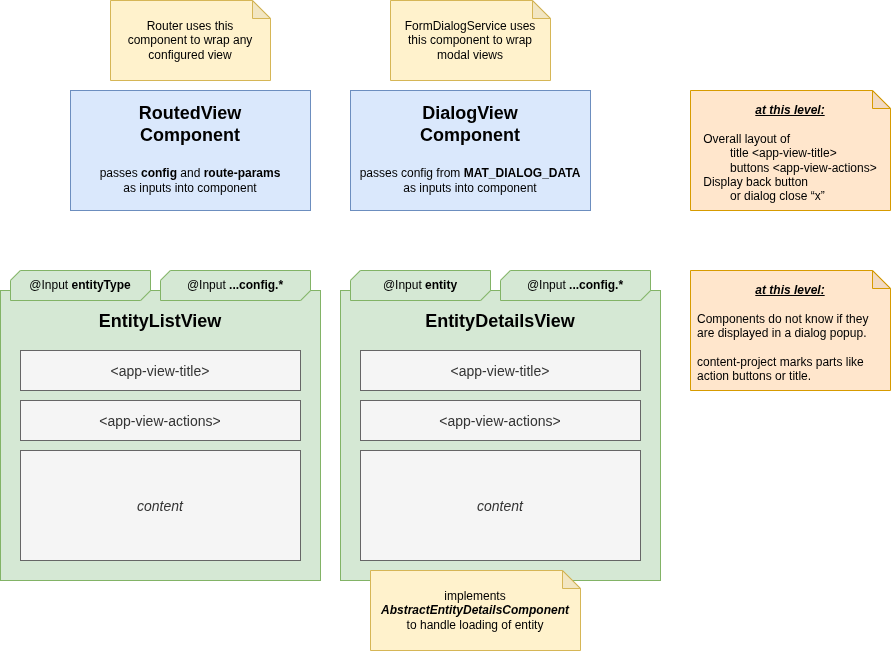

The diagram above was exported from draw.io. Its source (the exported page's mxGraphModel, read from the mxfile embedded in the PNG):
<mxGraphModel dx="1426" dy="945" grid="1" gridSize="10" guides="1" tooltips="1" connect="1" arrows="1" fold="1" page="1" pageScale="1" pageWidth="850" pageHeight="1100" math="0" shadow="0">
  <root>
    <mxCell id="0" />
    <mxCell id="1" parent="0" />
    <mxCell id="c-2YBUSVQQcfrMV4ceAr-3" value="" style="group;fillColor=#dae8fc;strokeColor=#6c8ebf;container=0;" vertex="1" connectable="0" parent="1">
      <mxGeometry x="80" y="120" width="240" height="120" as="geometry" />
    </mxCell>
    <mxCell id="c-2YBUSVQQcfrMV4ceAr-4" value="&lt;div&gt;Router uses this component to wrap any configured view&lt;/div&gt;" style="shape=note;whiteSpace=wrap;html=1;backgroundOutline=1;darkOpacity=0.05;size=18;spacing=8;fillColor=#fff2cc;strokeColor=#d6b656;" vertex="1" parent="1">
      <mxGeometry x="120" y="30" width="160" height="80" as="geometry" />
    </mxCell>
    <mxCell id="c-2YBUSVQQcfrMV4ceAr-1" value="RoutedView&lt;div&gt;Component&lt;/div&gt;" style="rounded=0;whiteSpace=wrap;html=1;fillColor=#dae8fc;strokeColor=#6c8ebf;verticalAlign=top;fontSize=18;fontStyle=1;spacing=8;" vertex="1" parent="1">
      <mxGeometry x="80" y="120" width="240" height="120" as="geometry" />
    </mxCell>
    <mxCell id="c-2YBUSVQQcfrMV4ceAr-2" value="&lt;div&gt;passes &lt;b&gt;config&lt;/b&gt; and &lt;b&gt;route-params&lt;/b&gt;&lt;/div&gt;&lt;div&gt;as inputs into component&lt;/div&gt;" style="text;html=1;align=center;verticalAlign=middle;whiteSpace=wrap;rounded=0;" vertex="1" parent="1">
      <mxGeometry x="80" y="180" width="240" height="60" as="geometry" />
    </mxCell>
    <mxCell id="c-2YBUSVQQcfrMV4ceAr-5" value="DialogView&lt;div&gt;Component&lt;/div&gt;" style="rounded=0;whiteSpace=wrap;html=1;fillColor=#dae8fc;strokeColor=#6c8ebf;verticalAlign=top;fontSize=18;fontStyle=1;spacing=8;" vertex="1" parent="1">
      <mxGeometry x="360" y="120" width="240" height="120" as="geometry" />
    </mxCell>
    <mxCell id="c-2YBUSVQQcfrMV4ceAr-6" value="&lt;div&gt;FormDialogService uses this component to wrap modal views&lt;/div&gt;" style="shape=note;whiteSpace=wrap;html=1;backgroundOutline=1;darkOpacity=0.05;size=18;spacing=8;fillColor=#fff2cc;strokeColor=#d6b656;" vertex="1" parent="1">
      <mxGeometry x="400" y="30" width="160" height="80" as="geometry" />
    </mxCell>
    <mxCell id="c-2YBUSVQQcfrMV4ceAr-7" value="&lt;div&gt;passes config from &lt;b&gt;MAT_DIALOG_DATA&lt;/b&gt;&lt;/div&gt;&lt;div&gt;as inputs into component&lt;/div&gt;" style="text;html=1;align=center;verticalAlign=middle;whiteSpace=wrap;rounded=0;" vertex="1" parent="1">
      <mxGeometry x="360" y="180" width="240" height="60" as="geometry" />
    </mxCell>
    <mxCell id="c-2YBUSVQQcfrMV4ceAr-8" value="&lt;div&gt;&lt;b&gt;&lt;u&gt;&lt;i&gt;at this level:&lt;/i&gt;&lt;/u&gt;&lt;/b&gt;&lt;/div&gt;&lt;div&gt;&lt;br&gt;&lt;/div&gt;&lt;div&gt;&lt;div style=&quot;text-align: left;&quot;&gt;Overall layout of&amp;nbsp;&lt;/div&gt;&lt;div style=&quot;text-align: left;&quot;&gt;&lt;span style=&quot;white-space: pre;&quot;&gt;&#09;&lt;/span&gt;title &amp;lt;app-view-title&amp;gt;&lt;/div&gt;&lt;div style=&quot;text-align: left;&quot;&gt;&lt;span style=&quot;white-space: pre;&quot;&gt;&#09;&lt;/span&gt;buttons &amp;lt;app-view-actions&amp;gt;&lt;/div&gt;&lt;div style=&quot;text-align: left;&quot;&gt;Display back button&lt;/div&gt;&lt;div style=&quot;text-align: left;&quot;&gt;&lt;span style=&quot;white-space: pre;&quot;&gt;&#09;&lt;/span&gt;or dialog close “x”&lt;/div&gt;&lt;/div&gt;" style="shape=note;whiteSpace=wrap;html=1;backgroundOutline=1;darkOpacity=0.05;size=18;spacing=8;fillColor=#ffe6cc;strokeColor=#d79b00;verticalAlign=top;" vertex="1" parent="1">
      <mxGeometry x="700" y="120" width="200" height="120" as="geometry" />
    </mxCell>
    <mxCell id="c-2YBUSVQQcfrMV4ceAr-15" value="" style="group" vertex="1" connectable="0" parent="1">
      <mxGeometry x="10" y="300" width="320" height="310" as="geometry" />
    </mxCell>
    <mxCell id="c-2YBUSVQQcfrMV4ceAr-9" value="EntityListView" style="rounded=0;whiteSpace=wrap;html=1;fillColor=#d5e8d4;strokeColor=#82b366;verticalAlign=top;fontSize=18;fontStyle=1;spacing=8;spacingTop=8;" vertex="1" parent="c-2YBUSVQQcfrMV4ceAr-15">
      <mxGeometry y="20" width="320" height="290" as="geometry" />
    </mxCell>
    <mxCell id="c-2YBUSVQQcfrMV4ceAr-10" value="&lt;div&gt;@Input &lt;b&gt;entityType&lt;/b&gt;&lt;/div&gt;" style="verticalLabelPosition=middle;verticalAlign=middle;html=1;shape=mxgraph.basic.diag_snip_rect;dx=4.93;whiteSpace=wrap;labelPosition=center;align=center;fillColor=#d5e8d4;strokeColor=#82b366;" vertex="1" parent="c-2YBUSVQQcfrMV4ceAr-15">
      <mxGeometry x="10" width="140" height="30" as="geometry" />
    </mxCell>
    <mxCell id="c-2YBUSVQQcfrMV4ceAr-11" value="&lt;div&gt;@Input &lt;b&gt;...config.*&lt;/b&gt;&lt;/div&gt;" style="verticalLabelPosition=middle;verticalAlign=middle;html=1;shape=mxgraph.basic.diag_snip_rect;dx=4.93;whiteSpace=wrap;labelPosition=center;align=center;fillColor=#d5e8d4;strokeColor=#82b366;" vertex="1" parent="c-2YBUSVQQcfrMV4ceAr-15">
      <mxGeometry x="160" width="150" height="30" as="geometry" />
    </mxCell>
    <mxCell id="c-2YBUSVQQcfrMV4ceAr-12" value="&lt;span style=&quot;font-size: 14px; font-weight: 400;&quot;&gt;&amp;lt;app-view-title&amp;gt;&lt;/span&gt;" style="rounded=0;whiteSpace=wrap;html=1;verticalAlign=middle;fontSize=18;fontStyle=1;spacing=8;fillColor=#f5f5f5;fontColor=#333333;strokeColor=#666666;" vertex="1" parent="c-2YBUSVQQcfrMV4ceAr-15">
      <mxGeometry x="20" y="80" width="280" height="40" as="geometry" />
    </mxCell>
    <mxCell id="c-2YBUSVQQcfrMV4ceAr-13" value="&lt;span style=&quot;font-size: 14px; font-weight: 400;&quot;&gt;&amp;lt;app-view-actions&amp;gt;&lt;/span&gt;" style="rounded=0;whiteSpace=wrap;html=1;verticalAlign=middle;fontSize=18;fontStyle=1;spacing=8;fillColor=#f5f5f5;fontColor=#333333;strokeColor=#666666;" vertex="1" parent="c-2YBUSVQQcfrMV4ceAr-15">
      <mxGeometry x="20" y="130" width="280" height="40" as="geometry" />
    </mxCell>
    <mxCell id="c-2YBUSVQQcfrMV4ceAr-14" value="&lt;span style=&quot;font-size: 14px; font-weight: 400;&quot;&gt;&lt;i&gt;content&lt;/i&gt;&lt;/span&gt;" style="rounded=0;whiteSpace=wrap;html=1;verticalAlign=middle;fontSize=18;fontStyle=1;spacing=8;fillColor=#f5f5f5;fontColor=#333333;strokeColor=#666666;" vertex="1" parent="c-2YBUSVQQcfrMV4ceAr-15">
      <mxGeometry x="20" y="180" width="280" height="110" as="geometry" />
    </mxCell>
    <mxCell id="c-2YBUSVQQcfrMV4ceAr-16" value="" style="group" vertex="1" connectable="0" parent="1">
      <mxGeometry x="350" y="300" width="320" height="380" as="geometry" />
    </mxCell>
    <mxCell id="c-2YBUSVQQcfrMV4ceAr-17" value="EntityDetailsView" style="rounded=0;whiteSpace=wrap;html=1;fillColor=#d5e8d4;strokeColor=#82b366;verticalAlign=top;fontSize=18;fontStyle=1;spacing=8;spacingTop=8;" vertex="1" parent="c-2YBUSVQQcfrMV4ceAr-16">
      <mxGeometry y="20" width="320" height="290" as="geometry" />
    </mxCell>
    <mxCell id="c-2YBUSVQQcfrMV4ceAr-18" value="&lt;div&gt;@Input &lt;b&gt;entity&lt;/b&gt;&lt;/div&gt;" style="verticalLabelPosition=middle;verticalAlign=middle;html=1;shape=mxgraph.basic.diag_snip_rect;dx=4.93;whiteSpace=wrap;labelPosition=center;align=center;fillColor=#d5e8d4;strokeColor=#82b366;" vertex="1" parent="c-2YBUSVQQcfrMV4ceAr-16">
      <mxGeometry x="10" width="140" height="30" as="geometry" />
    </mxCell>
    <mxCell id="c-2YBUSVQQcfrMV4ceAr-19" value="&lt;div&gt;@Input &lt;b&gt;...config.*&lt;/b&gt;&lt;/div&gt;" style="verticalLabelPosition=middle;verticalAlign=middle;html=1;shape=mxgraph.basic.diag_snip_rect;dx=4.93;whiteSpace=wrap;labelPosition=center;align=center;fillColor=#d5e8d4;strokeColor=#82b366;" vertex="1" parent="c-2YBUSVQQcfrMV4ceAr-16">
      <mxGeometry x="160" width="150" height="30" as="geometry" />
    </mxCell>
    <mxCell id="c-2YBUSVQQcfrMV4ceAr-20" value="&lt;span style=&quot;font-size: 14px; font-weight: 400;&quot;&gt;&amp;lt;app-view-title&amp;gt;&lt;/span&gt;" style="rounded=0;whiteSpace=wrap;html=1;verticalAlign=middle;fontSize=18;fontStyle=1;spacing=8;fillColor=#f5f5f5;fontColor=#333333;strokeColor=#666666;" vertex="1" parent="c-2YBUSVQQcfrMV4ceAr-16">
      <mxGeometry x="20" y="80" width="280" height="40" as="geometry" />
    </mxCell>
    <mxCell id="c-2YBUSVQQcfrMV4ceAr-21" value="&lt;span style=&quot;font-size: 14px; font-weight: 400;&quot;&gt;&amp;lt;app-view-actions&amp;gt;&lt;/span&gt;" style="rounded=0;whiteSpace=wrap;html=1;verticalAlign=middle;fontSize=18;fontStyle=1;spacing=8;fillColor=#f5f5f5;fontColor=#333333;strokeColor=#666666;" vertex="1" parent="c-2YBUSVQQcfrMV4ceAr-16">
      <mxGeometry x="20" y="130" width="280" height="40" as="geometry" />
    </mxCell>
    <mxCell id="c-2YBUSVQQcfrMV4ceAr-22" value="&lt;span style=&quot;font-size: 14px; font-weight: 400;&quot;&gt;&lt;i&gt;content&lt;/i&gt;&lt;/span&gt;" style="rounded=0;whiteSpace=wrap;html=1;verticalAlign=middle;fontSize=18;fontStyle=1;spacing=8;fillColor=#f5f5f5;fontColor=#333333;strokeColor=#666666;" vertex="1" parent="c-2YBUSVQQcfrMV4ceAr-16">
      <mxGeometry x="20" y="180" width="280" height="110" as="geometry" />
    </mxCell>
    <mxCell id="c-2YBUSVQQcfrMV4ceAr-24" value="&lt;div&gt;implements &lt;b&gt;&lt;i&gt;AbstractEntityDetailsComponent&lt;/i&gt;&lt;/b&gt; to handle loading of entity&lt;/div&gt;" style="shape=note;whiteSpace=wrap;html=1;backgroundOutline=1;darkOpacity=0.05;size=18;spacing=8;fillColor=#fff2cc;strokeColor=#d6b656;" vertex="1" parent="c-2YBUSVQQcfrMV4ceAr-16">
      <mxGeometry x="30" y="300" width="210" height="80" as="geometry" />
    </mxCell>
    <mxCell id="c-2YBUSVQQcfrMV4ceAr-25" value="&lt;div&gt;&lt;b&gt;&lt;u&gt;&lt;i&gt;at this level:&lt;/i&gt;&lt;/u&gt;&lt;/b&gt;&lt;/div&gt;&lt;div&gt;&lt;br&gt;&lt;/div&gt;&lt;div&gt;&lt;div style=&quot;text-align: left;&quot;&gt;Components do not know if they are displayed in a dialog popup.&lt;/div&gt;&lt;/div&gt;&lt;div style=&quot;text-align: left;&quot;&gt;&lt;br&gt;&lt;/div&gt;&lt;div style=&quot;text-align: left;&quot;&gt;content-project marks parts like action buttons or title.&lt;/div&gt;" style="shape=note;whiteSpace=wrap;html=1;backgroundOutline=1;darkOpacity=0.05;size=18;spacing=8;fillColor=#ffe6cc;strokeColor=#d79b00;verticalAlign=top;" vertex="1" parent="1">
      <mxGeometry x="700" y="300" width="200" height="120" as="geometry" />
    </mxCell>
  </root>
</mxGraphModel>